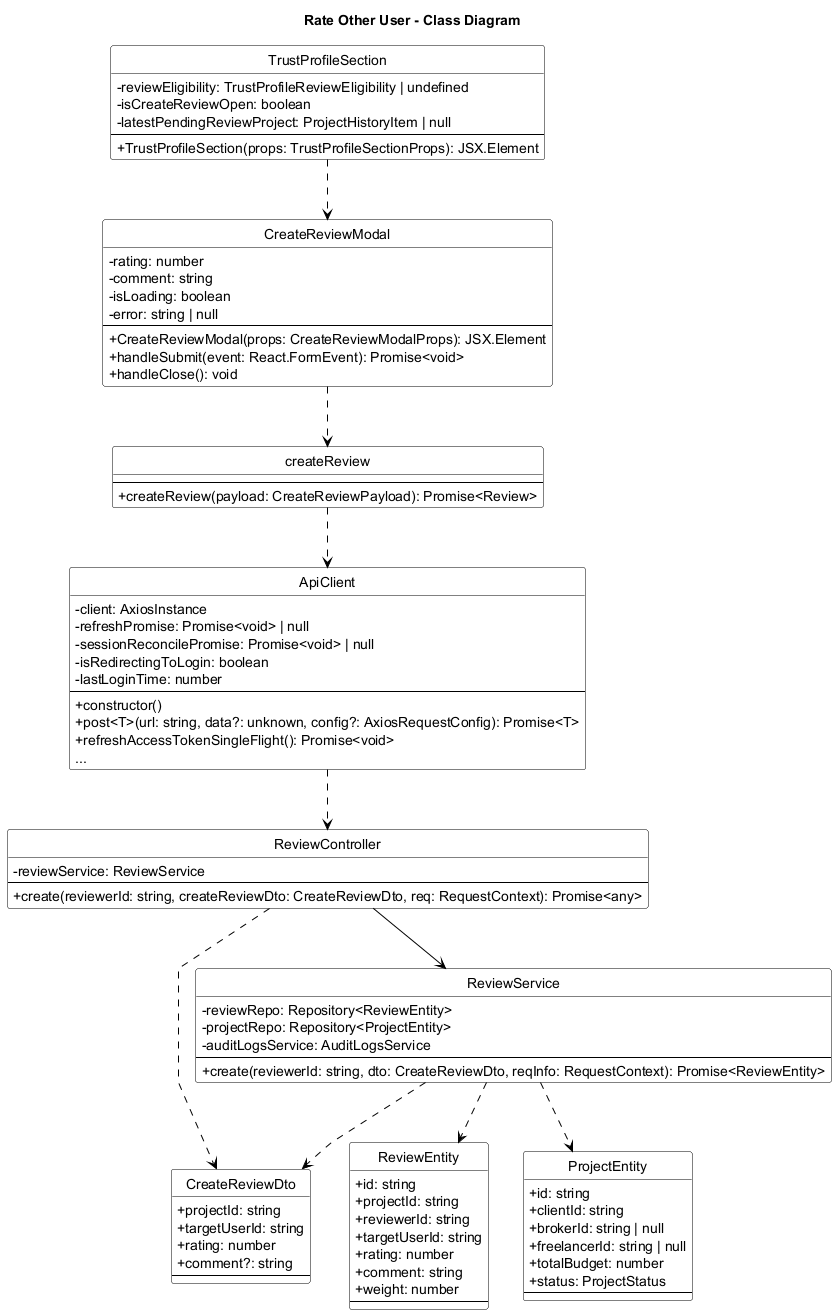

The diagram above was rendered by PlantUML. Its source (embedded in the PNG):
@startuml Rate_Other_User_Class_Diagram
title Rate Other User - Class Diagram
skinparam backgroundColor white
skinparam monochrome true
skinparam defaultFontColor black
skinparam ArrowColor black
skinparam classBorderColor black
skinparam classFontColor black
skinparam classBackgroundColor white
skinparam stereotypeFontColor black
skinparam linetype polyline
skinparam classAttributeIconSize 0
hide circle

skinparam classHeaderBackgroundColor white
skinparam classHeaderFontColor black

class TrustProfileSection {
    - reviewEligibility: TrustProfileReviewEligibility | undefined
    - isCreateReviewOpen: boolean
    - latestPendingReviewProject: ProjectHistoryItem | null
    --
    + TrustProfileSection(props: TrustProfileSectionProps): JSX.Element
}

class CreateReviewModal {
    - rating: number
    - comment: string
    - isLoading: boolean
    - error: string | null
    --
    + CreateReviewModal(props: CreateReviewModalProps): JSX.Element
    + handleSubmit(event: React.FormEvent): Promise<void>
    + handleClose(): void
}

class createReview {
    --
    + createReview(payload: CreateReviewPayload): Promise<Review>
}

class ApiClient {
    - client: AxiosInstance
    - refreshPromise: Promise<void> | null
    - sessionReconcilePromise: Promise<void> | null
    - isRedirectingToLogin: boolean
    - lastLoginTime: number
    --
    + constructor()
    + post<T>(url: string, data?: unknown, config?: AxiosRequestConfig): Promise<T>
    + refreshAccessTokenSingleFlight(): Promise<void>
    ...
}

class ReviewController {
    - reviewService: ReviewService
    --
    + create(reviewerId: string, createReviewDto: CreateReviewDto, req: RequestContext): Promise<any>
}

class ReviewService {
    - reviewRepo: Repository<ReviewEntity>
    - projectRepo: Repository<ProjectEntity>
    - auditLogsService: AuditLogsService
    --
    + create(reviewerId: string, dto: CreateReviewDto, reqInfo: RequestContext): Promise<ReviewEntity>
}

class CreateReviewDto {
    + projectId: string
    + targetUserId: string
    + rating: number
    + comment?: string
    --
}

class ReviewEntity {
    + id: string
    + projectId: string
    + reviewerId: string
    + targetUserId: string
    + rating: number
    + comment: string
    + weight: number
    --
}

class ProjectEntity {
    + id: string
    + clientId: string
    + brokerId: string | null
    + freelancerId: string | null
    + totalBudget: number
    + status: ProjectStatus
    --
}

TrustProfileSection ..> CreateReviewModal
CreateReviewModal ..> createReview
createReview ..> ApiClient
ApiClient ..> ReviewController
ReviewController --> ReviewService
ReviewController ..> CreateReviewDto

ReviewService ..> CreateReviewDto
ReviewService ..> ReviewEntity
ReviewService ..> ProjectEntity

@enduml